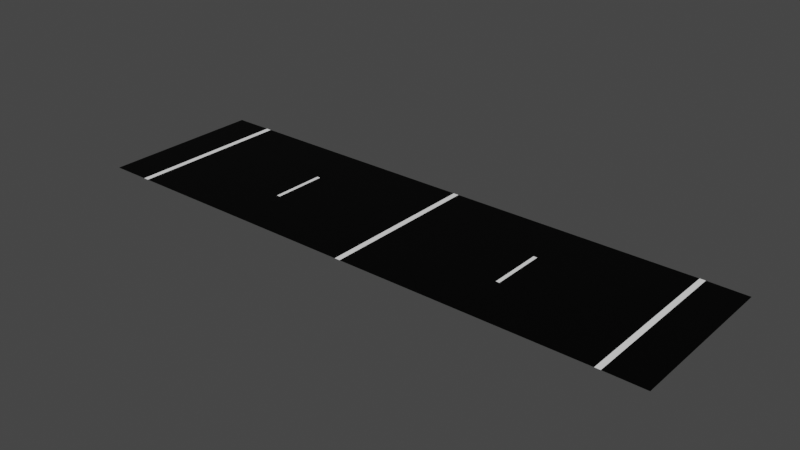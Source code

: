 # Source: road_06.blend  (saved by Blender 2.80.75; exported with 4.5.12 LTS)
import bpy
from mathutils import Matrix  # noqa: F401  (used for matrix-valued properties, if any)

bpy.ops.wm.read_factory_settings(use_empty=True)
scene = bpy.context.scene
scene.name = 'Scene'

# ---- collections
col_collection = bpy.data.collections.new('Collection'); scene.collection.children.link(col_collection)

# ---- images (referenced by path relative to the original .blend; pixels are not part of the script)
import os
ASSET_DIR = os.environ.get("B2B_ASSET_DIR", "")  # directory of the original .blend (textures are referenced by path, not embedded)
HERE = os.path.dirname(os.path.abspath(__file__))  # packed textures are extracted next to this script under _unpacked/

def load_image(name, relpath, width, height, colorspace="sRGB"):
    """Load a texture the original file referenced (path relative to the .blend, or extracted next to this script)."""
    p = next((c for c in (os.path.join(HERE, relpath), os.path.join(ASSET_DIR, relpath)) if relpath and os.path.exists(c)), "")
    if p:
        img = bpy.data.images.load(p, check_existing=True)
        img.name = name
    else:  # same state as the original file: an image datablock whose file is absent (Cycles renders it pink)
        img = bpy.data.images.new(name, width, height)
        img.source = "FILE"
        img.filepath = "//" + (relpath or name)
    img.colorspace_settings.name = colorspace
    return img
img_road = load_image('Road', 'road_06.png', 1024, 1024, 'sRGB')

# ---- materials (node trees are filled in below, after node groups)
mat_material_001 = bpy.data.materials.new('Material.001')
mat_material_002 = bpy.data.materials.new('Material.002')
mat_material_003 = bpy.data.materials.new('Material.003')

# ---- material node trees
mat_material_001.use_nodes = True; mat_material_001.node_tree.nodes.clear()
_N = mat_material_001.node_tree.nodes; _L = mat_material_001.node_tree.links
n0 = _N.new('ShaderNodeOutputMaterial'); n0.name = 'Material Output'; n0.location = (300, 300)
n1 = _N.new('ShaderNodeBsdfPrincipled'); n1.name = 'Principled BSDF'; n1.location = (10, 300)
n1.distribution = 'GGX'
n1.subsurface_method = 'BURLEY'
n1.inputs[0].default_value = (1.0, 1.0, 1.0, 1.0)
n1.inputs[3].default_value = 1.45
n1.inputs[27].default_value = (0.0, 0.0, 0.0, 1.0)
n1.inputs[28].default_value = 1.0
n2 = _N.new('ShaderNodeTexImage'); n2.name = 'Image Texture'; n2.location = (-4, 597)
n2.image = img_road
_L.new(n1.outputs[0], n0.inputs[0])
n0.is_active_output = True
mat_material_002.use_nodes = True; mat_material_002.node_tree.nodes.clear()
_N = mat_material_002.node_tree.nodes; _L = mat_material_002.node_tree.links
n0 = _N.new('ShaderNodeOutputMaterial'); n0.name = 'Material Output'; n0.location = (300, 300)
n1 = _N.new('ShaderNodeBsdfPrincipled'); n1.name = 'Principled BSDF'; n1.location = (10, 300)
n1.distribution = 'GGX'
n1.subsurface_method = 'BURLEY'
n1.inputs[0].default_value = (0.0, 0.0, 0.0, 1.0)
n1.inputs[3].default_value = 1.45
n1.inputs[13].default_value = 0.1261
n1.inputs[27].default_value = (0.0, 0.0, 0.0, 1.0)
n1.inputs[28].default_value = 1.0
n2 = _N.new('ShaderNodeTexImage'); n2.name = 'Image Texture'; n2.location = (24, 586)
n2.image = img_road
_L.new(n1.outputs[0], n0.inputs[0])
n0.is_active_output = True
mat_material_003.use_nodes = True; mat_material_003.node_tree.nodes.clear()
_N = mat_material_003.node_tree.nodes; _L = mat_material_003.node_tree.links
n0 = _N.new('ShaderNodeOutputMaterial'); n0.name = 'Material Output'; n0.location = (300, 300)
n1 = _N.new('ShaderNodeBsdfPrincipled'); n1.name = 'Principled BSDF'; n1.location = (10, 300)
n1.distribution = 'GGX'
n1.subsurface_method = 'BURLEY'
n1.inputs[0].default_value = (0.1193, 0.1193, 0.1193, 1.0)
n1.inputs[3].default_value = 1.45
n1.inputs[27].default_value = (0.0, 0.0, 0.0, 1.0)
n1.inputs[28].default_value = 1.0
n2 = _N.new('ShaderNodeTexImage'); n2.name = 'Image Texture'; n2.location = (20, 595)
n2.image = img_road
_L.new(n1.outputs[0], n0.inputs[0])
n0.is_active_output = True

# ---- world
world_world = bpy.data.worlds.new('World'); scene.world = world_world
world_world.use_nodes = True; world_world.node_tree.nodes.clear()
_N = world_world.node_tree.nodes; _L = world_world.node_tree.links
n0 = _N.new('ShaderNodeOutputWorld'); n0.name = 'World Output'; n0.location = (300, 300)
n1 = _N.new('ShaderNodeBackground'); n1.name = 'Background'; n1.location = (10, 300)
n1.inputs[0].default_value = (0.05088, 0.05088, 0.05088, 1.0)
_L.new(n1.outputs[0], n0.inputs[0])
n0.is_active_output = True
world_world.color = (0.05088, 0.05088, 0.05088)
world_world.use_sun_shadow = False
world_world.sun_shadow_jitter_overblur = 0.0

# ---- meshes
me_plane = bpy.data.meshes.new('Plane')
me_plane.from_pydata([(-8.0, 0.0, 0.009674), (-6.931, 4.5, 0.009674), (-6.931, 3.0, 0.009674), (-8.0, 3.0, 0.009674), (-6.931, 1.5, 0.009674), (-6.931, 0.0, 0.009674), (-0.075, 0.0, 0.009674), (-6.781, 1.5, 0.009674), (-0.075, 1.5, 0.009674), (-0.075, 4.5, 0.009674), (-6.781, 4.5, 0.009674), (-0.075, 3.0, 0.009674), (-6.781, 0.0, 0.009674), (-8.0, 1.5, 0.009674), (-8.0, 4.5, 0.009674), (-6.781, 3.0, 0.009674), (0.07501, 0.0, 0.009674), (0.07501, 1.5, 0.009674), (0.07501, 4.5, 0.009674), (0.07501, 3.0, 0.009674), (6.781, 0.0, 0.009674), (6.781, 1.5, 0.009674), (6.781, 4.5, 0.009674), (6.781, 3.0, 0.009674), (8.0, 0.0, 0.0), (8.0, 1.5, 0.0), (8.0, 4.5, 0.0), (8.0, 3.0, 0.0), (6.931, 3.0, 0.009674), (6.931, 0.0, 0.009674), (6.931, 1.5, 0.009674), (6.931, 4.5, 0.009674), (3.478, 1.5, 0.009674), (3.478, 3.0, 0.009674), (3.478, 4.5, 0.009674), (3.478, 0.0, 0.009674), (3.378, 3.0, 0.009674), (3.378, 4.5, 0.009674), (3.378, 1.5, 0.009674), (3.378, 0.0, 0.009674), (-3.478, 0.0, 0.009674), (-3.478, 1.5, 0.009674), (-3.478, 4.5, 0.009674), (-3.478, 3.0, 0.009674), (-3.378, 0.0, 0.009674), (-3.378, 4.5, 0.009674), (-3.378, 1.5, 0.009674), (-3.378, 3.0, 0.009674)], [], [(4, 5, 12, 7), (4, 7, 15, 2), (2, 15, 10, 1), (44, 6, 8, 46), (47, 46, 8, 11), (45, 47, 11, 9), (13, 0, 5, 4), (13, 4, 2, 3), (3, 2, 1, 14), (11, 8, 17, 19), (9, 11, 19, 18), (8, 6, 16, 17), (33, 32, 21, 23), (34, 33, 23, 22), (32, 35, 20, 21), (30, 21, 20, 29), (30, 25, 27, 28), (25, 30, 29, 24), (27, 26, 31, 28), (21, 30, 28, 23), (28, 31, 22, 23), (38, 39, 35, 32), (37, 36, 33, 34), (36, 38, 32, 33), (19, 17, 38, 36), (18, 19, 36, 37), (17, 16, 39, 38), (10, 15, 43, 42), (15, 7, 41, 43), (12, 40, 41, 7), (42, 43, 47, 45), (43, 41, 46, 47), (40, 44, 46, 41)])
me_plane.polygons.foreach_set('material_index', [0, 0, 0, 1, 1, 1, 1, 1, 1, 0, 0, 0, 1, 1, 1, 0, 1, 1, 1, 0, 0, 1, 1, 0, 1, 1, 1, 1, 1, 1, 1, 0, 1])
_uv = me_plane.uv_layers.new(name='UVMap')
_uv.uv.foreach_set('vector', [0.3343, 0.8452, 0.499, 0.8452, 0.499, 0.7702, 0.3343, 0.7702, 0.9157, 0.7702, 0.8343, 0.7702, 0.8343, 0.9221, 0.9157, 0.9221, 0.8323, 0.9221, 0.8323, 0.8472, 0.6677, 0.8472, 0.6677, 0.9221, 0.499, 0.3067, 0.499, 0.001001, 0.3343, 0.001001, 0.3343, 0.3067, 0.3323, 0.6144, 0.3323, 0.4625, 0.001001, 0.4625, 0.001001, 0.6144, 0.6657, 0.001001, 0.501, 0.001001, 0.501, 0.3067, 0.6657, 0.3067, 0.6657, 0.4625, 0.501, 0.4625, 0.501, 0.6144, 0.6657, 0.6144, 0.6657, 0.6164, 0.501, 0.6164, 0.501, 0.7682, 0.6657, 0.7682, 0.8323, 0.6164, 0.6677, 0.6164, 0.6677, 0.7682, 0.8323, 0.7682, 0.501, 0.9221, 0.6657, 0.9221, 0.6657, 0.8472, 0.501, 0.8472, 0.999, 0.7682, 0.999, 0.6164, 0.9177, 0.6164, 0.9177, 0.7682, 0.3343, 0.9221, 0.499, 0.9221, 0.499, 0.8472, 0.3343, 0.8472, 0.499, 0.4625, 0.3343, 0.4625, 0.3343, 0.7682, 0.499, 0.7682, 0.6657, 0.4605, 0.6657, 0.3087, 0.3343, 0.3087, 0.3343, 0.4605, 0.8323, 0.001001, 0.6677, 0.001001, 0.6677, 0.3067, 0.8323, 0.3067, 0.1657, 0.999, 0.1657, 0.9241, 0.001001, 0.9241, 0.001001, 0.999, 0.999, 0.001001, 0.8343, 0.001001, 0.8343, 0.1528, 0.999, 0.1528, 0.999, 0.3087, 0.8343, 0.3087, 0.8343, 0.4605, 0.999, 0.4605, 0.999, 0.1548, 0.8343, 0.1548, 0.8343, 0.3067, 0.999, 0.3067, 0.9157, 0.4625, 0.8343, 0.4625, 0.8343, 0.6144, 0.9157, 0.6144, 0.501, 0.8452, 0.6657, 0.8452, 0.6657, 0.7702, 0.501, 0.7702, 0.9157, 0.7682, 0.9157, 0.6164, 0.8343, 0.6164, 0.8343, 0.7682, 0.6677, 0.8452, 0.8323, 0.8452, 0.8323, 0.7702, 0.6677, 0.7702, 0.999, 0.6144, 0.999, 0.4625, 0.9177, 0.4625, 0.9177, 0.6144, 0.3323, 0.9221, 0.3323, 0.7702, 0.001001, 0.7702, 0.001001, 0.9221, 0.8323, 0.3087, 0.6677, 0.3087, 0.6677, 0.6144, 0.8323, 0.6144, 0.3323, 0.7682, 0.3323, 0.6164, 0.001001, 0.6164, 0.001001, 0.7682, 0.3323, 0.001001, 0.1677, 0.001001, 0.1677, 0.3067, 0.3323, 0.3067, 0.3323, 0.4605, 0.3323, 0.3087, 0.001001, 0.3087, 0.001001, 0.4605, 0.1657, 0.3067, 0.1657, 0.001001, 0.001001, 0.001001, 0.001001, 0.3067, 0.1677, 0.999, 0.3323, 0.999, 0.3323, 0.9241, 0.1677, 0.9241, 0.999, 0.9221, 0.999, 0.7702, 0.9177, 0.7702, 0.9177, 0.9221, 0.499, 0.999, 0.499, 0.9241, 0.3343, 0.9241, 0.3343, 0.999])
me_plane.materials.append(mat_material_001)
me_plane.materials.append(mat_material_002)
me_plane.materials.append(mat_material_003)
me_plane.use_remesh_preserve_volume = False
me_plane.use_remesh_preserve_attributes = False
me_plane.use_mirror_vertex_groups = False
me_plane.update()

# ---- objects
ob_plane = bpy.data.objects.new('Plane', me_plane)

# ---- transforms, parenting, visibility, modifiers, constraints
ob_plane.location = (0.0, 0.0, 0.0)
ob_plane.lineart.crease_threshold = 0.0

# ---- collection membership
col_collection.objects.link(ob_plane)

# ---- scene / render settings (as saved in the file)
scene.frame_start = 1; scene.frame_end = 10000; scene.frame_set(0)
scene.render.engine = 'CYCLES'
scene.render.image_settings.file_format = 'FFMPEG'
scene.render.image_settings.color_mode = 'RGB'
scene.render.image_settings.compression = 0
scene.render.fps = 3
scene.render.fps_base = 0.1
scene.cycles.use_denoising = False
scene.cycles.samples = 128
scene.cycles.sampling_pattern = 'TABULATED_SOBOL'
scene.cycles.use_adaptive_sampling = False
scene.cycles.use_light_tree = False
scene.view_settings.look = 'High Contrast'
scene.view_settings.view_transform = 'Filmic'
bpy.context.view_layer.update()

# ---- added for rendering (the .blend has no active camera and no usable light): camera, sun
cam_auto = bpy.data.cameras.new('AutoCamera')
cam_auto.lens = 50.0
cam_auto.sensor_width = 36.0
cam_auto.clip_end = 1000.0
ob_auto_camera = bpy.data.objects.new('AutoCamera', cam_auto)
scene.collection.objects.link(ob_auto_camera)
ob_auto_camera.location = (15.3776, -16.2031, 12.3069)
ob_auto_camera.rotation_euler = (1.09748, -7.21219e-08, 0.694738)
scene.camera = ob_auto_camera
light_auto_sun = bpy.data.lights.new('AutoSun', 'SUN')
light_auto_sun.energy = 3.0
light_auto_sun.angle = 0.0523599
ob_auto_sun = bpy.data.objects.new('AutoSun', light_auto_sun)
scene.collection.objects.link(ob_auto_sun)
ob_auto_sun.rotation_euler = (0.872665, 0.174533, 0.523599)
bpy.context.view_layer.update()
